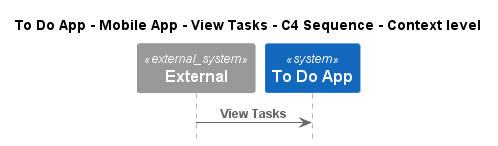

The diagram above was rendered by PlantUML. Its source (embedded in the PNG):
@startuml
!pragma layout smetana
!include ..\..\..\..\..\..\.c4s\C4_Sequence.puml

title To Do App - Mobile App - View Tasks - C4 Sequence - Context level

System_Ext(C4InterFlow.SoftwareSystems.ExternalSystem, "External", "")
System(ToDoAppExample.SoftwareSystems.ToDoApp, "To Do App", "")

Rel(C4InterFlow.SoftwareSystems.ExternalSystem, ToDoAppExample.SoftwareSystems.ToDoApp, "View Tasks")


@enduml